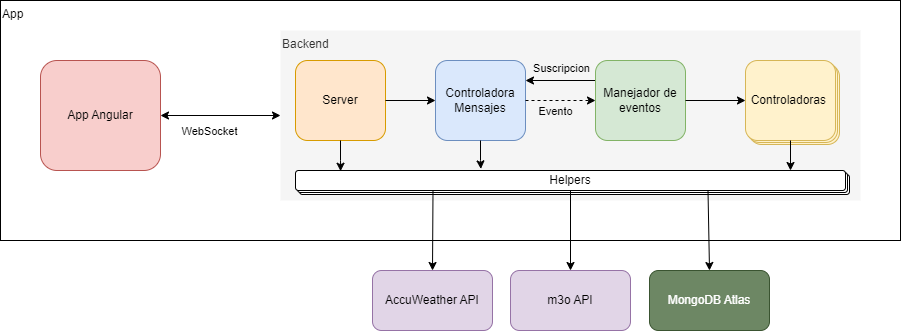

The diagram above was exported from draw.io. Its source (the exported page's mxGraphModel, read from the mxfile embedded in the PNG):
<mxGraphModel dx="1580" dy="869" grid="1" gridSize="10" guides="1" tooltips="1" connect="1" arrows="1" fold="1" page="1" pageScale="1" pageWidth="827" pageHeight="1169" math="0" shadow="0">
  <root>
    <mxCell id="0" />
    <mxCell id="1" parent="0" />
    <mxCell id="r16i44C-CkAp_Z2w0IjG-41" value="App" style="rounded=0;whiteSpace=wrap;html=1;labelBackgroundColor=none;align=left;verticalAlign=top;" vertex="1" parent="1">
      <mxGeometry x="100" y="130" width="900" height="240" as="geometry" />
    </mxCell>
    <mxCell id="r16i44C-CkAp_Z2w0IjG-36" value="" style="group" vertex="1" connectable="0" parent="1">
      <mxGeometry x="380" y="160" width="580" height="170" as="geometry" />
    </mxCell>
    <mxCell id="r16i44C-CkAp_Z2w0IjG-33" value="Backend" style="rounded=0;whiteSpace=wrap;html=1;fillColor=#f5f5f5;fontColor=#333333;strokeColor=none;align=left;verticalAlign=top;" vertex="1" parent="r16i44C-CkAp_Z2w0IjG-36">
      <mxGeometry width="580" height="170" as="geometry" />
    </mxCell>
    <mxCell id="r16i44C-CkAp_Z2w0IjG-35" value="Controladoras&amp;nbsp;" style="rounded=1;whiteSpace=wrap;html=1;fillColor=#fff2cc;strokeColor=#d6b656;" vertex="1" parent="r16i44C-CkAp_Z2w0IjG-36">
      <mxGeometry x="469" y="34" width="90" height="80" as="geometry" />
    </mxCell>
    <mxCell id="r16i44C-CkAp_Z2w0IjG-34" value="Controladoras&amp;nbsp;" style="rounded=1;whiteSpace=wrap;html=1;fillColor=#fff2cc;strokeColor=#d6b656;" vertex="1" parent="r16i44C-CkAp_Z2w0IjG-36">
      <mxGeometry x="467" y="32" width="90" height="80" as="geometry" />
    </mxCell>
    <mxCell id="r16i44C-CkAp_Z2w0IjG-31" value="Helpers" style="rounded=1;whiteSpace=wrap;html=1;" vertex="1" parent="r16i44C-CkAp_Z2w0IjG-36">
      <mxGeometry x="19" y="144" width="550" height="20" as="geometry" />
    </mxCell>
    <mxCell id="r16i44C-CkAp_Z2w0IjG-30" value="Helpers" style="rounded=1;whiteSpace=wrap;html=1;" vertex="1" parent="r16i44C-CkAp_Z2w0IjG-36">
      <mxGeometry x="17" y="142" width="550" height="20" as="geometry" />
    </mxCell>
    <mxCell id="r16i44C-CkAp_Z2w0IjG-12" value="Server" style="rounded=1;whiteSpace=wrap;html=1;fillColor=#ffe6cc;strokeColor=#d79b00;" vertex="1" parent="r16i44C-CkAp_Z2w0IjG-36">
      <mxGeometry x="15" y="30" width="90" height="80" as="geometry" />
    </mxCell>
    <mxCell id="r16i44C-CkAp_Z2w0IjG-13" value="" style="endArrow=classic;html=1;rounded=0;exitX=1;exitY=0.5;exitDx=0;exitDy=0;entryX=0;entryY=0.5;entryDx=0;entryDy=0;" edge="1" parent="r16i44C-CkAp_Z2w0IjG-36" source="r16i44C-CkAp_Z2w0IjG-12" target="r16i44C-CkAp_Z2w0IjG-14">
      <mxGeometry width="50" height="50" relative="1" as="geometry">
        <mxPoint x="245" y="120" as="sourcePoint" />
        <mxPoint x="155" y="60" as="targetPoint" />
      </mxGeometry>
    </mxCell>
    <mxCell id="r16i44C-CkAp_Z2w0IjG-14" value="Controladora Mensajes" style="rounded=1;whiteSpace=wrap;html=1;fillColor=#dae8fc;strokeColor=#6c8ebf;" vertex="1" parent="r16i44C-CkAp_Z2w0IjG-36">
      <mxGeometry x="155" y="30" width="90" height="80" as="geometry" />
    </mxCell>
    <mxCell id="r16i44C-CkAp_Z2w0IjG-18" style="edgeStyle=orthogonalEdgeStyle;rounded=0;orthogonalLoop=1;jettySize=auto;html=1;exitX=0;exitY=0.25;exitDx=0;exitDy=0;entryX=1;entryY=0.25;entryDx=0;entryDy=0;" edge="1" parent="r16i44C-CkAp_Z2w0IjG-36" source="r16i44C-CkAp_Z2w0IjG-15" target="r16i44C-CkAp_Z2w0IjG-14">
      <mxGeometry relative="1" as="geometry" />
    </mxCell>
    <mxCell id="r16i44C-CkAp_Z2w0IjG-20" value="Suscripcion" style="edgeLabel;html=1;align=center;verticalAlign=middle;resizable=0;points=[];labelBackgroundColor=none;" vertex="1" connectable="0" parent="r16i44C-CkAp_Z2w0IjG-18">
      <mxGeometry x="-0.2041" relative="1" as="geometry">
        <mxPoint x="-7" y="-13" as="offset" />
      </mxGeometry>
    </mxCell>
    <mxCell id="r16i44C-CkAp_Z2w0IjG-15" value="Manejador de eventos" style="rounded=1;whiteSpace=wrap;html=1;fillColor=#d5e8d4;strokeColor=#82b366;" vertex="1" parent="r16i44C-CkAp_Z2w0IjG-36">
      <mxGeometry x="315" y="30" width="90" height="80" as="geometry" />
    </mxCell>
    <mxCell id="r16i44C-CkAp_Z2w0IjG-17" style="edgeStyle=orthogonalEdgeStyle;rounded=0;orthogonalLoop=1;jettySize=auto;html=1;exitX=1;exitY=0.5;exitDx=0;exitDy=0;entryX=0;entryY=0.5;entryDx=0;entryDy=0;dashed=1;" edge="1" parent="r16i44C-CkAp_Z2w0IjG-36" source="r16i44C-CkAp_Z2w0IjG-14" target="r16i44C-CkAp_Z2w0IjG-15">
      <mxGeometry relative="1" as="geometry" />
    </mxCell>
    <mxCell id="r16i44C-CkAp_Z2w0IjG-19" value="Evento" style="edgeLabel;html=1;align=center;verticalAlign=middle;resizable=0;points=[];labelBackgroundColor=none;" vertex="1" connectable="0" parent="r16i44C-CkAp_Z2w0IjG-17">
      <mxGeometry x="-0.3184" y="-1" relative="1" as="geometry">
        <mxPoint x="6" y="9" as="offset" />
      </mxGeometry>
    </mxCell>
    <mxCell id="r16i44C-CkAp_Z2w0IjG-21" value="Controladoras&amp;nbsp;" style="rounded=1;whiteSpace=wrap;html=1;fillColor=#fff2cc;strokeColor=#d6b656;" vertex="1" parent="r16i44C-CkAp_Z2w0IjG-36">
      <mxGeometry x="465" y="30" width="90" height="80" as="geometry" />
    </mxCell>
    <mxCell id="r16i44C-CkAp_Z2w0IjG-22" style="edgeStyle=orthogonalEdgeStyle;rounded=0;orthogonalLoop=1;jettySize=auto;html=1;" edge="1" parent="r16i44C-CkAp_Z2w0IjG-36" source="r16i44C-CkAp_Z2w0IjG-15" target="r16i44C-CkAp_Z2w0IjG-21">
      <mxGeometry relative="1" as="geometry" />
    </mxCell>
    <mxCell id="r16i44C-CkAp_Z2w0IjG-23" value="Helpers" style="rounded=1;whiteSpace=wrap;html=1;" vertex="1" parent="r16i44C-CkAp_Z2w0IjG-36">
      <mxGeometry x="15" y="140" width="550" height="20" as="geometry" />
    </mxCell>
    <mxCell id="r16i44C-CkAp_Z2w0IjG-25" style="edgeStyle=orthogonalEdgeStyle;rounded=0;orthogonalLoop=1;jettySize=auto;html=1;entryX=0.082;entryY=0.036;entryDx=0;entryDy=0;entryPerimeter=0;" edge="1" parent="r16i44C-CkAp_Z2w0IjG-36" source="r16i44C-CkAp_Z2w0IjG-12" target="r16i44C-CkAp_Z2w0IjG-23">
      <mxGeometry relative="1" as="geometry" />
    </mxCell>
    <mxCell id="r16i44C-CkAp_Z2w0IjG-26" style="edgeStyle=orthogonalEdgeStyle;rounded=0;orthogonalLoop=1;jettySize=auto;html=1;entryX=0.337;entryY=-0.079;entryDx=0;entryDy=0;entryPerimeter=0;" edge="1" parent="r16i44C-CkAp_Z2w0IjG-36" source="r16i44C-CkAp_Z2w0IjG-14" target="r16i44C-CkAp_Z2w0IjG-23">
      <mxGeometry relative="1" as="geometry" />
    </mxCell>
    <mxCell id="r16i44C-CkAp_Z2w0IjG-28" style="edgeStyle=orthogonalEdgeStyle;rounded=0;orthogonalLoop=1;jettySize=auto;html=1;entryX=0.9;entryY=0;entryDx=0;entryDy=0;entryPerimeter=0;" edge="1" parent="r16i44C-CkAp_Z2w0IjG-36" source="r16i44C-CkAp_Z2w0IjG-21" target="r16i44C-CkAp_Z2w0IjG-23">
      <mxGeometry relative="1" as="geometry" />
    </mxCell>
    <mxCell id="r16i44C-CkAp_Z2w0IjG-38" value="App Angular" style="rounded=1;whiteSpace=wrap;html=1;labelBackgroundColor=none;fillColor=#f8cecc;strokeColor=#b85450;" vertex="1" parent="1">
      <mxGeometry x="140" y="190" width="120" height="110" as="geometry" />
    </mxCell>
    <mxCell id="r16i44C-CkAp_Z2w0IjG-43" value="" style="endArrow=classic;startArrow=classic;html=1;rounded=0;exitX=1;exitY=0.5;exitDx=0;exitDy=0;entryX=0;entryY=0.5;entryDx=0;entryDy=0;" edge="1" parent="1" source="r16i44C-CkAp_Z2w0IjG-38" target="r16i44C-CkAp_Z2w0IjG-33">
      <mxGeometry width="50" height="50" relative="1" as="geometry">
        <mxPoint x="470" y="320" as="sourcePoint" />
        <mxPoint x="520" y="270" as="targetPoint" />
      </mxGeometry>
    </mxCell>
    <mxCell id="r16i44C-CkAp_Z2w0IjG-44" value="WebSocket" style="edgeLabel;html=1;align=center;verticalAlign=middle;resizable=0;points=[];" vertex="1" connectable="0" parent="r16i44C-CkAp_Z2w0IjG-43">
      <mxGeometry x="-0.1857" y="-2" relative="1" as="geometry">
        <mxPoint y="13" as="offset" />
      </mxGeometry>
    </mxCell>
    <mxCell id="r16i44C-CkAp_Z2w0IjG-46" value="MongoDB Atlas" style="rounded=1;whiteSpace=wrap;html=1;labelBackgroundColor=none;fillColor=#6d8764;strokeColor=#3A5431;fontColor=#ffffff;" vertex="1" parent="1">
      <mxGeometry x="749" y="400" width="120" height="60" as="geometry" />
    </mxCell>
    <mxCell id="r16i44C-CkAp_Z2w0IjG-48" value="AccuWeather API" style="rounded=1;whiteSpace=wrap;html=1;labelBackgroundColor=none;fillColor=#e1d5e7;strokeColor=#9673a6;" vertex="1" parent="1">
      <mxGeometry x="472" y="400" width="120" height="60" as="geometry" />
    </mxCell>
    <mxCell id="r16i44C-CkAp_Z2w0IjG-49" value="m3o API" style="rounded=1;whiteSpace=wrap;html=1;labelBackgroundColor=none;fillColor=#e1d5e7;strokeColor=#9673a6;" vertex="1" parent="1">
      <mxGeometry x="610" y="400" width="120" height="60" as="geometry" />
    </mxCell>
    <mxCell id="r16i44C-CkAp_Z2w0IjG-53" style="edgeStyle=none;rounded=0;orthogonalLoop=1;jettySize=auto;html=1;exitX=0.25;exitY=1;exitDx=0;exitDy=0;entryX=0.5;entryY=0;entryDx=0;entryDy=0;" edge="1" parent="1" source="r16i44C-CkAp_Z2w0IjG-23" target="r16i44C-CkAp_Z2w0IjG-48">
      <mxGeometry relative="1" as="geometry" />
    </mxCell>
    <mxCell id="r16i44C-CkAp_Z2w0IjG-54" style="edgeStyle=none;rounded=0;orthogonalLoop=1;jettySize=auto;html=1;exitX=0.5;exitY=1;exitDx=0;exitDy=0;entryX=0.5;entryY=0;entryDx=0;entryDy=0;" edge="1" parent="1" source="r16i44C-CkAp_Z2w0IjG-23" target="r16i44C-CkAp_Z2w0IjG-49">
      <mxGeometry relative="1" as="geometry" />
    </mxCell>
    <mxCell id="r16i44C-CkAp_Z2w0IjG-55" style="edgeStyle=none;rounded=0;orthogonalLoop=1;jettySize=auto;html=1;exitX=0.75;exitY=1;exitDx=0;exitDy=0;entryX=0.5;entryY=0;entryDx=0;entryDy=0;" edge="1" parent="1" source="r16i44C-CkAp_Z2w0IjG-23" target="r16i44C-CkAp_Z2w0IjG-46">
      <mxGeometry relative="1" as="geometry" />
    </mxCell>
  </root>
</mxGraphModel>